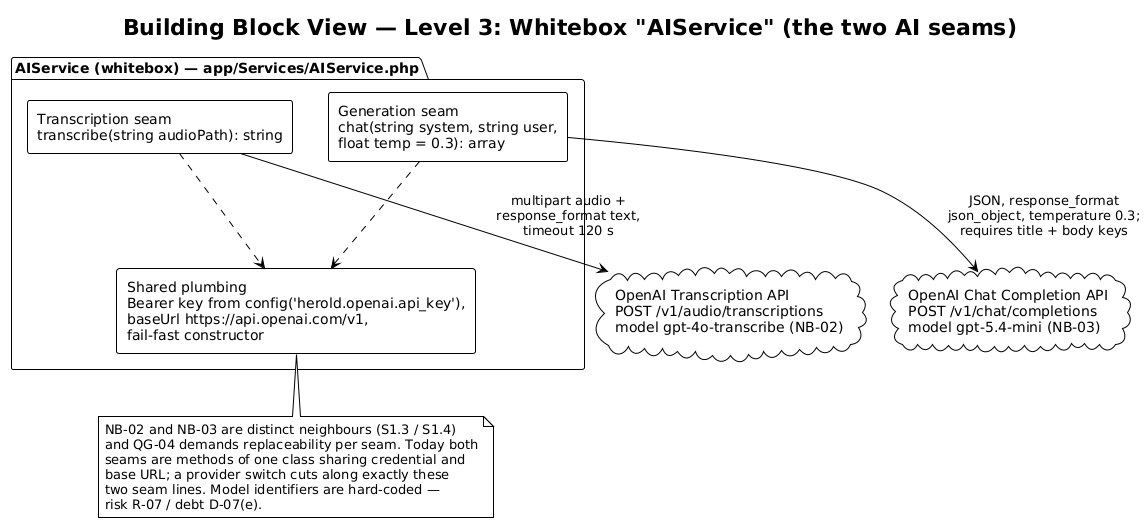

The diagram above was rendered by PlantUML. Its source (embedded in the PNG):
@startuml a05-l3-aiservice
!theme plain
skinparam componentStyle rectangle

title Building Block View — Level 3: Whitebox "AIService" (the two AI seams)

package "AIService (whitebox) — app/Services/AIService.php" {
  [Transcription seam\ntranscribe(string audioPath): string] as tseam
  [Generation seam\nchat(string system, string user,\nfloat temp = 0.3): array] as gseam
  [Shared plumbing\nBearer key from config('herold.openai.api_key'),\nbaseUrl https://api.openai.com/v1,\nfail-fast constructor] as shared
}

cloud "OpenAI Transcription API\nPOST /v1/audio/transcriptions\nmodel gpt-4o-transcribe (NB-02)" as whisper
cloud "OpenAI Chat Completion API\nPOST /v1/chat/completions\nmodel gpt-5.4-mini (NB-03)" as chat

tseam ..> shared
gseam ..> shared
tseam --> whisper : multipart audio +\nresponse_format text,\ntimeout 120 s
gseam --> chat : JSON, response_format\njson_object, temperature 0.3;\nrequires title + body keys

note bottom of shared
  NB-02 and NB-03 are distinct neighbours (S1.3 / S1.4)
  and QG-04 demands replaceability per seam. Today both
  seams are methods of one class sharing credential and
  base URL; a provider switch cuts along exactly these
  two seam lines. Model identifiers are hard-coded —
  risk R-07 / debt D-07(e).
end note

@enduml